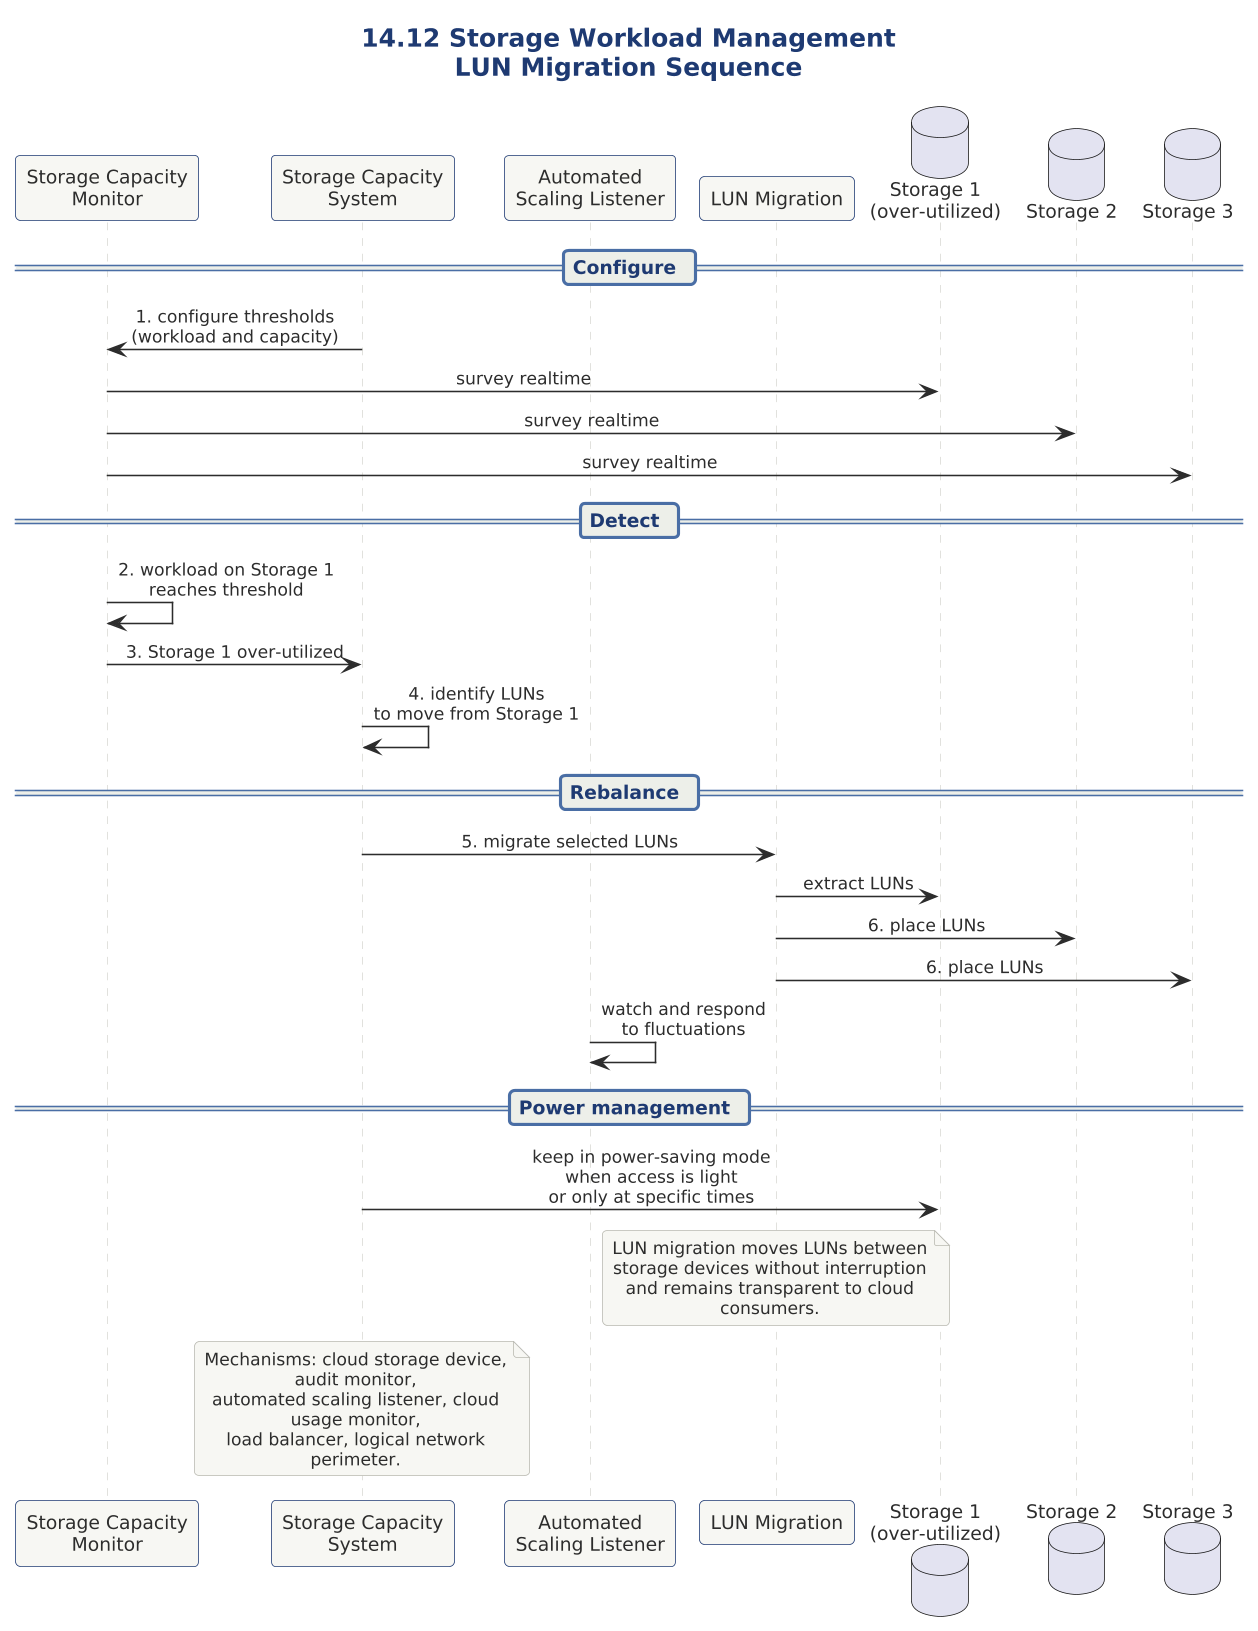

The diagram above was rendered by PlantUML. Its source (embedded in the PNG):
@startuml

scale 1.5625



' ============================================================
' Diagram   : Storage Workload Management - LUN Rebalance
' Section   : 14.12 Storage Workload Management Architecture
' Type      : Sequence diagram
' Message   : The storage capacity system uses LUN migration
'             to redistribute LUNs from over-utilized to
'             under-utilized cloud storage devices,
'             transparently to cloud consumers.
' ============================================================

!include ../../../../../../../tooling/styles/plantuml/interaction/sequence-diagram-style.iuml

title 14.12 Storage Workload Management\nLUN Migration Sequence

participant "Storage Capacity\nMonitor" as SCM
participant "Storage Capacity\nSystem" as SCS
participant "Automated\nScaling Listener" as ASL
participant "LUN Migration" as LM
database "Storage 1\n(over-utilized)" as S1
database "Storage 2" as S2
database "Storage 3" as S3

== Configure ==
SCS -> SCM : 1. configure thresholds\n(workload and capacity)
SCM -> S1 : survey realtime
SCM -> S2 : survey realtime
SCM -> S3 : survey realtime

== Detect ==
SCM -> SCM : 2. workload on Storage 1\nreaches threshold
SCM -> SCS : 3. Storage 1 over-utilized
SCS -> SCS : 4. identify LUNs\nto move from Storage 1

== Rebalance ==
SCS -> LM : 5. migrate selected LUNs
LM -> S1 : extract LUNs
LM -> S2 : 6. place LUNs
LM -> S3 : 6. place LUNs
ASL -> ASL : watch and respond\nto fluctuations

== Power management ==
SCS -> S1 : keep in power-saving mode\nwhen access is light\nor only at specific times

note over LM
  LUN migration moves LUNs between
  storage devices without interruption
  and remains transparent to cloud consumers.
end note

note over SCS
  Mechanisms: cloud storage device, audit monitor,
  automated scaling listener, cloud usage monitor,
  load balancer, logical network perimeter.
end note

@enduml